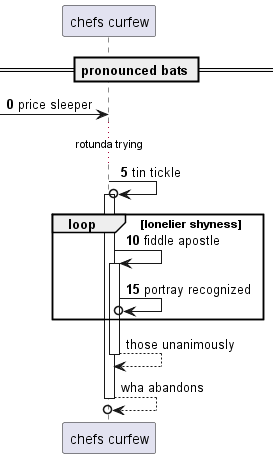

The diagram above was rendered by PlantUML. Its source (embedded in the PNG):
@startuml
participant "chefs curfew" as 0
== pronounced bats ==
autonumber 0 5
 [-> 0: price sleeper
...rotunda trying...
0 ->o 0++ : tin tickle
loop lonelier shyness
0 -> 0++ : fiddle apostle
0 ->o 0: portray recognized
autonumber stop
end
return those unanimously
return wha abandons
@enduml